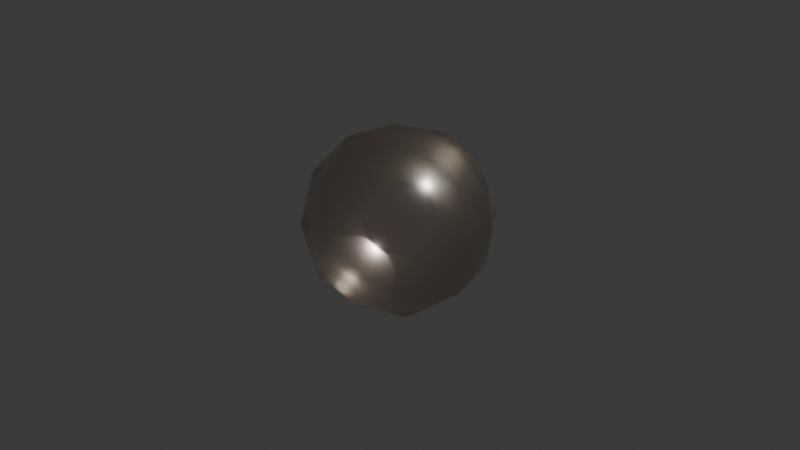 # Source: Bubble.blend  (saved by Blender 5.0.119; exported with 4.5.12 LTS)
import bpy
from mathutils import Matrix  # noqa: F401  (used for matrix-valued properties, if any)

bpy.ops.wm.read_factory_settings(use_empty=True)
scene = bpy.context.scene
scene.name = 'Scene'

# ---- collections
col_collection = bpy.data.collections.new('Collection'); scene.collection.children.link(col_collection)

# ---- images (referenced by path relative to the original .blend; pixels are not part of the script)
import os
ASSET_DIR = os.environ.get("B2B_ASSET_DIR", "")  # directory of the original .blend (textures are referenced by path, not embedded)
HERE = os.path.dirname(os.path.abspath(__file__))  # packed textures are extracted next to this script under _unpacked/

def load_image(name, relpath, width, height, colorspace="sRGB"):
    """Load a texture the original file referenced (path relative to the .blend, or extracted next to this script)."""
    p = next((c for c in (os.path.join(HERE, relpath), os.path.join(ASSET_DIR, relpath)) if relpath and os.path.exists(c)), "")
    if p:
        img = bpy.data.images.load(p, check_existing=True)
        img.name = name
    else:  # same state as the original file: an image datablock whose file is absent (Cycles renders it pink)
        img = bpy.data.images.new(name, width, height)
        img.source = "FILE"
        img.filepath = "//" + (relpath or name)
    img.colorspace_settings.name = colorspace
    return img
img_bubble = load_image('Bubble', 'Bubble.png', 1024, 1024, 'sRGB')

# ---- materials (node trees are filled in below, after node groups)
mat_material_001 = bpy.data.materials.new('Material.001')
mat_material_001.surface_render_method = 'BLENDED'
mat_material_001.blend_method = 'BLEND'
mat_material_001.use_backface_culling = True

# ---- material node trees
mat_material_001.use_nodes = True; mat_material_001.node_tree.nodes.clear()
_N = mat_material_001.node_tree.nodes; _L = mat_material_001.node_tree.links
n0 = _N.new('ShaderNodeOutputMaterial'); n0.name = 'Material Output'; n0.location = (377, 119)
n1 = _N.new('ShaderNodeBsdfTransparent'); n1.name = 'Transparent BSDF'; n1.location = (-315, 132)
n1.inputs[0].default_value = (1.0, 0.8833, 0.8658, 1.0)
n2 = _N.new('ShaderNodeMixShader'); n2.name = 'Mix Shader'; n2.location = (-32, 51)
n3 = _N.new('ShaderNodeBsdfAnisotropic'); n3.name = 'Glossy BSDF'; n3.location = (-299, -36)
n3.inputs[0].default_value = (0.988, 1.0, 0.9386, 1.0)
n3.inputs[1].default_value = 0.2615
n4 = _N.new('ShaderNodeLayerWeight'); n4.name = 'Layer Weight'; n4.location = (-512, 336)
n4.inputs[0].default_value = 0.6
n5 = _N.new('ShaderNodeValToRGB'); n5.name = 'Color Ramp'; n5.location = (-225, 410)
n5.color_ramp.interpolation = 'B_SPLINE'
while len(n5.color_ramp.elements) > 1: n5.color_ramp.elements.remove(n5.color_ramp.elements[-1])
n5.color_ramp.elements[0].position = 0.0; n5.color_ramp.elements[0].color = (0.0, 0.0, 0.0, 1.0)
_e = n5.color_ramp.elements.new(0.372); _e.color = (0.1134, 0.197, 1.0, 1.0)
_e = n5.color_ramp.elements.new(1.0); _e.color = (1.0, 1.0, 1.0, 1.0)
n6 = _N.new('ShaderNodeTexImage'); n6.name = 'Image Texture'; n6.location = (-804, 120)
n6.image = img_bubble
_L.new(n1.outputs[0], n2.inputs[1])
_L.new(n2.outputs[0], n0.inputs[0])
_L.new(n3.outputs[0], n2.inputs[2])
_L.new(n4.outputs[0], n5.inputs[0])
_L.new(n5.outputs[0], n2.inputs[0])
n0.is_active_output = True

# ---- world
world_world = bpy.data.worlds.new('World'); scene.world = world_world
world_world.use_nodes = True; world_world.node_tree.nodes.clear()
_N = world_world.node_tree.nodes; _L = world_world.node_tree.links
n0 = _N.new('ShaderNodeOutputWorld'); n0.name = 'World Output'; n0.location = (200, 100)
n1 = _N.new('ShaderNodeBackground'); n1.name = 'Background'; n1.location = (-200, 100)
n1.inputs[0].default_value = (0.05088, 0.05088, 0.05088, 1.0)
_L.new(n1.outputs[0], n0.inputs[0])
n0.is_active_output = True
world_world.color = (0.05088, 0.05088, 0.05088)
world_world.sun_shadow_jitter_overblur = 0.0

# ---- cameras
cam_camera = bpy.data.cameras.new('Camera')
cam_camera.clip_end = 100.0
cam_camera.ortho_scale = 7.314

# ---- lights
light_light = bpy.data.lights.new('Light', 'POINT')
light_light.energy = 1000.0
light_light.shadow_soft_size = 0.1

# ---- meshes
me_icosphere = bpy.data.meshes.new('Icosphere')
me_icosphere.from_pydata([(0.0, 0.0, -1.0), (0.7236, -0.5257, -0.4472), (-0.2764, -0.8506, -0.4472), (-0.8944, 0.0, -0.4472), (-0.2764, 0.8506, -0.4472), (0.7236, 0.5257, -0.4472), (0.2764, -0.8506, 0.4472), (-0.7236, -0.5257, 0.4472), (-0.7236, 0.5257, 0.4472), (0.2764, 0.8506, 0.4472), (0.8944, 0.0, 0.4472), (0.0, 0.0, 1.0), (-0.1625, -0.5, -0.8507), (0.4253, -0.309, -0.8507), (0.2629, -0.809, -0.5257), (0.8506, 0.0, -0.5257), (0.4253, 0.309, -0.8507), (-0.5257, 0.0, -0.8507), (-0.6882, -0.5, -0.5257), (-0.1625, 0.5, -0.8507), (-0.6882, 0.5, -0.5257), (0.2629, 0.809, -0.5257), (0.9511, -0.309, 0.0), (0.9511, 0.309, 0.0), (0.0, -1.0, 0.0), (0.5878, -0.809, 0.0), (-0.9511, -0.309, 0.0), (-0.5878, -0.809, 0.0), (-0.5878, 0.809, 0.0), (-0.9511, 0.309, 0.0), (0.5878, 0.809, 0.0), (0.0, 1.0, 0.0), (0.6882, -0.5, 0.5257), (-0.2629, -0.809, 0.5257), (-0.8506, 0.0, 0.5257), (-0.2629, 0.809, 0.5257), (0.6882, 0.5, 0.5257), (0.1625, -0.5, 0.8507), (0.5257, 0.0, 0.8507), (-0.4253, -0.309, 0.8507), (-0.4253, 0.309, 0.8507), (0.1625, 0.5, 0.8507)], [], [(0, 13, 12), (1, 13, 15), (0, 12, 17), (0, 17, 19), (0, 19, 16), (1, 15, 22), (2, 14, 24), (3, 18, 26), (4, 20, 28), (5, 21, 30), (1, 22, 25), (2, 24, 27), (3, 26, 29), (4, 28, 31), (5, 30, 23), (6, 32, 37), (7, 33, 39), (8, 34, 40), (9, 35, 41), (10, 36, 38), (38, 41, 11), (38, 36, 41), (36, 9, 41), (41, 40, 11), (41, 35, 40), (35, 8, 40), (40, 39, 11), (40, 34, 39), (34, 7, 39), (39, 37, 11), (39, 33, 37), (33, 6, 37), (37, 38, 11), (37, 32, 38), (32, 10, 38), (23, 36, 10), (23, 30, 36), (30, 9, 36), (31, 35, 9), (31, 28, 35), (28, 8, 35), (29, 34, 8), (29, 26, 34), (26, 7, 34), (27, 33, 7), (27, 24, 33), (24, 6, 33), (25, 32, 6), (25, 22, 32), (22, 10, 32), (30, 31, 9), (30, 21, 31), (21, 4, 31), (28, 29, 8), (28, 20, 29), (20, 3, 29), (26, 27, 7), (26, 18, 27), (18, 2, 27), (24, 25, 6), (24, 14, 25), (14, 1, 25), (22, 23, 10), (22, 15, 23), (15, 5, 23), (16, 21, 5), (16, 19, 21), (19, 4, 21), (19, 20, 4), (19, 17, 20), (17, 3, 20), (17, 18, 3), (17, 12, 18), (12, 2, 18), (15, 16, 5), (15, 13, 16), (13, 0, 16), (12, 14, 2), (12, 13, 14), (13, 1, 14)])
me_icosphere.polygons.foreach_set('use_smooth', [True] * 80)
_uv = me_icosphere.uv_layers.new(name='UVMap')
_uv.uv.foreach_set('vector', [0.1818, 0.0, 0.2273, 0.07873, 0.1364, 0.07873, 0.2727, 0.1575, 0.3182, 0.07873, 0.3636, 0.1575, 0.9091, 0.0, 0.9545, 0.07873, 0.8636, 0.07873, 0.7273, 0.0, 0.7727, 0.07873, 0.6818, 0.07873, 0.5455, 0.0, 0.5909, 0.07873, 0.5, 0.07873, 0.2727, 0.1575, 0.3636, 0.1575, 0.3182, 0.2362, 0.09091, 0.1575, 0.1818, 0.1575, 0.1364, 0.2362, 0.8182, 0.1575, 0.9091, 0.1575, 0.8636, 0.2362, 0.6364, 0.1575, 0.7273, 0.1575, 0.6818, 0.2362, 0.4545, 0.1575, 0.5455, 0.1575, 0.5, 0.2362, 0.2727, 0.1575, 0.3182, 0.2362, 0.2273, 0.2362, 0.09091, 0.1575, 0.1364, 0.2362, 0.04546, 0.2362, 0.8182, 0.1575, 0.8636, 0.2362, 0.7727, 0.2362, 0.6364, 0.1575, 0.6818, 0.2362, 0.5909, 0.2362, 0.4545, 0.1575, 0.5, 0.2362, 0.4091, 0.2362, 0.1818, 0.3149, 0.2727, 0.3149, 0.2273, 0.3937, 0.0, 0.3149, 0.09091, 0.3149, 0.04546, 0.3937, 0.7273, 0.3149, 0.8182, 0.3149, 0.7727, 0.3937, 0.5455, 0.3149, 0.6364, 0.3149, 0.5909, 0.3937, 0.3636, 0.3149, 0.4545, 0.3149, 0.4091, 0.3937, 0.4091, 0.3937, 0.5, 0.3937, 0.4545, 0.4724, 0.4091, 0.3937, 0.4545, 0.3149, 0.5, 0.3937, 0.4545, 0.3149, 0.5455, 0.3149, 0.5, 0.3937, 0.5909, 0.3937, 0.6818, 0.3937, 0.6364, 0.4724, 0.5909, 0.3937, 0.6364, 0.3149, 0.6818, 0.3937, 0.6364, 0.3149, 0.7273, 0.3149, 0.6818, 0.3937, 0.7727, 0.3937, 0.8636, 0.3937, 0.8182, 0.4724, 0.7727, 0.3937, 0.8182, 0.3149, 0.8636, 0.3937, 0.8182, 0.3149, 0.9091, 0.3149, 0.8636, 0.3937, 0.04546, 0.3937, 0.1364, 0.3937, 0.09091, 0.4724, 0.04546, 0.3937, 0.09091, 0.3149, 0.1364, 0.3937, 0.09091, 0.3149, 0.1818, 0.3149, 0.1364, 0.3937, 0.2273, 0.3937, 0.3182, 0.3937, 0.2727, 0.4724, 0.2273, 0.3937, 0.2727, 0.3149, 0.3182, 0.3937, 0.2727, 0.3149, 0.3636, 0.3149, 0.3182, 0.3937, 0.4091, 0.2362, 0.4545, 0.3149, 0.3636, 0.3149, 0.4091, 0.2362, 0.5, 0.2362, 0.4545, 0.3149, 0.5, 0.2362, 0.5455, 0.3149, 0.4545, 0.3149, 0.5909, 0.2362, 0.6364, 0.3149, 0.5455, 0.3149, 0.5909, 0.2362, 0.6818, 0.2362, 0.6364, 0.3149, 0.6818, 0.2362, 0.7273, 0.3149, 0.6364, 0.3149, 0.7727, 0.2362, 0.8182, 0.3149, 0.7273, 0.3149, 0.7727, 0.2362, 0.8636, 0.2362, 0.8182, 0.3149, 0.8636, 0.2362, 0.9091, 0.3149, 0.8182, 0.3149, 0.04546, 0.2362, 0.09091, 0.3149, 0.0, 0.3149, 0.04546, 0.2362, 0.1364, 0.2362, 0.09091, 0.3149, 0.1364, 0.2362, 0.1818, 0.3149, 0.09091, 0.3149, 0.2273, 0.2362, 0.2727, 0.3149, 0.1818, 0.3149, 0.2273, 0.2362, 0.3182, 0.2362, 0.2727, 0.3149, 0.3182, 0.2362, 0.3636, 0.3149, 0.2727, 0.3149, 0.5, 0.2362, 0.5909, 0.2362, 0.5455, 0.3149, 0.5, 0.2362, 0.5455, 0.1575, 0.5909, 0.2362, 0.5455, 0.1575, 0.6364, 0.1575, 0.5909, 0.2362, 0.6818, 0.2362, 0.7727, 0.2362, 0.7273, 0.3149, 0.6818, 0.2362, 0.7273, 0.1575, 0.7727, 0.2362, 0.7273, 0.1575, 0.8182, 0.1575, 0.7727, 0.2362, 0.8636, 0.2362, 0.9545, 0.2362, 0.9091, 0.3149, 0.8636, 0.2362, 0.9091, 0.1575, 0.9545, 0.2362, 0.9091, 0.1575, 1.0, 0.1575, 0.9545, 0.2362, 0.1364, 0.2362, 0.2273, 0.2362, 0.1818, 0.3149, 0.1364, 0.2362, 0.1818, 0.1575, 0.2273, 0.2362, 0.1818, 0.1575, 0.2727, 0.1575, 0.2273, 0.2362, 0.3182, 0.2362, 0.4091, 0.2362, 0.3636, 0.3149, 0.3182, 0.2362, 0.3636, 0.1575, 0.4091, 0.2362, 0.3636, 0.1575, 0.4545, 0.1575, 0.4091, 0.2362, 0.5, 0.07873, 0.5455, 0.1575, 0.4545, 0.1575, 0.5, 0.07873, 0.5909, 0.07873, 0.5455, 0.1575, 0.5909, 0.07873, 0.6364, 0.1575, 0.5455, 0.1575, 0.6818, 0.07873, 0.7273, 0.1575, 0.6364, 0.1575, 0.6818, 0.07873, 0.7727, 0.07873, 0.7273, 0.1575, 0.7727, 0.07873, 0.8182, 0.1575, 0.7273, 0.1575, 0.8636, 0.07873, 0.9091, 0.1575, 0.8182, 0.1575, 0.8636, 0.07873, 0.9545, 0.07873, 0.9091, 0.1575, 0.9545, 0.07873, 1.0, 0.1575, 0.9091, 0.1575, 0.3636, 0.1575, 0.4091, 0.07873, 0.4545, 0.1575, 0.3636, 0.1575, 0.3182, 0.07873, 0.4091, 0.07873, 0.3182, 0.07873, 0.3636, 0.0, 0.4091, 0.07873, 0.1364, 0.07873, 0.1818, 0.1575, 0.09091, 0.1575, 0.1364, 0.07873, 0.2273, 0.07873, 0.1818, 0.1575, 0.2273, 0.07873, 0.2727, 0.1575, 0.1818, 0.1575])
me_icosphere.materials.append(mat_material_001)
me_icosphere.update()

# ---- objects
ob_light = bpy.data.objects.new('Light', light_light)
ob_camera = bpy.data.objects.new('Camera', cam_camera)
ob_icosphere = bpy.data.objects.new('Icosphere', me_icosphere)

# ---- transforms, parenting, visibility, modifiers, constraints
ob_light.location = (4.076, 1.005, 5.904)
ob_light.rotation_euler = (0.6503, 0.05522, 1.866)
ob_light.lock_rotations_4d = False
ob_light.empty_display_type = 'ARROWS'
ob_light.color = (0.0, 0.0, 0.0, 0.0)
ob_light.lineart.crease_threshold = 0.0
ob_camera.location = (7.359, -6.926, 4.958)
ob_camera.rotation_euler = (1.109, 0.0, 0.8149)
ob_camera.lock_rotations_4d = False
ob_camera.empty_display_type = 'ARROWS'
ob_camera.color = (0.0, 0.0, 0.0, 0.0)
ob_camera.display_type = 'WIRE'
ob_camera.lineart.crease_threshold = 0.0
ob_icosphere.location = (0.0, 0.0, 0.0)

# ---- collection membership
col_collection.objects.link(ob_light)
col_collection.objects.link(ob_camera)
col_collection.objects.link(ob_icosphere)

# ---- scene / render settings (as saved in the file)
scene.camera = ob_camera
scene.frame_start = 1; scene.frame_end = 250; scene.frame_set(1)
scene.render.engine = 'CYCLES'
scene.render.bake_bias = 0.0
scene.render.bake_samples = 0
scene.cycles.sampling_pattern = 'TABULATED_SOBOL'
scene.eevee.use_volume_custom_range = False
bpy.context.view_layer.update()
